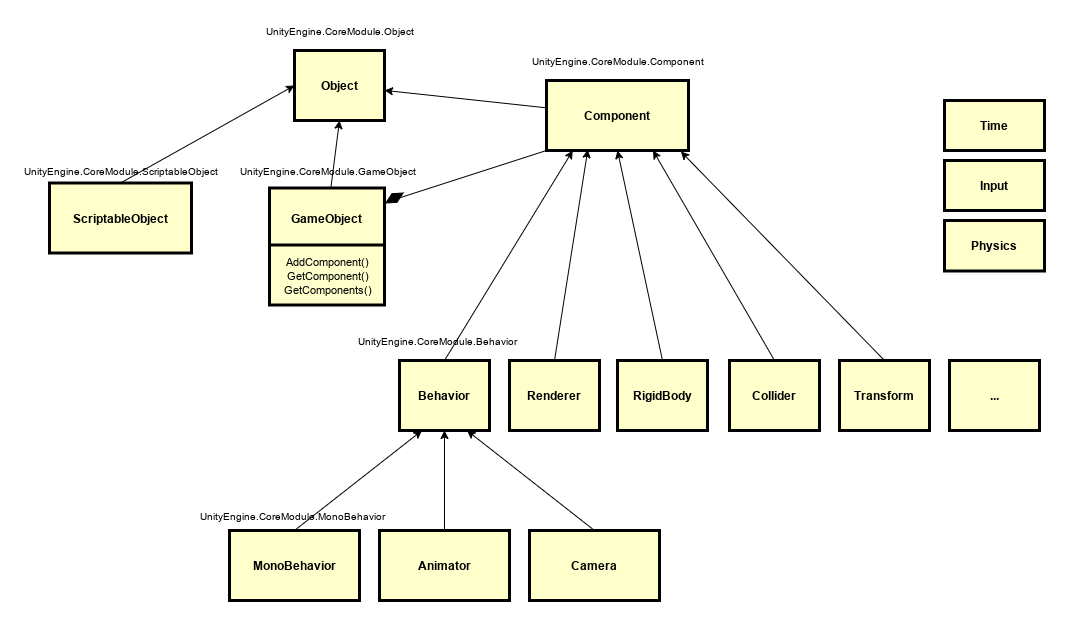

The diagram above was exported from draw.io. Its source (the exported page's mxGraphModel, read from the mxfile embedded in the PNG):
<mxGraphModel dx="2045" dy="792" grid="1" gridSize="10" guides="1" tooltips="1" connect="1" arrows="1" fold="1" page="1" pageScale="1" pageWidth="826" pageHeight="1169" background="none" math="0" shadow="0">
  <root>
    <mxCell id="0" />
    <mxCell id="1" parent="0" />
    <mxCell id="vhRl6DsY_hT26kAsDwuC-101" style="rounded=0;orthogonalLoop=1;jettySize=auto;html=1;" parent="1" source="12" target="vhRl6DsY_hT26kAsDwuC-96" edge="1">
      <mxGeometry relative="1" as="geometry" />
    </mxCell>
    <mxCell id="12" value="Component" style="whiteSpace=wrap;align=center;verticalAlign=middle;fontStyle=1;strokeWidth=3;fillColor=#FFFFCC" parent="1" vertex="1">
      <mxGeometry x="457" y="150" width="142" height="70" as="geometry" />
    </mxCell>
    <mxCell id="vhRl6DsY_hT26kAsDwuC-96" value="Object" style="whiteSpace=wrap;align=center;verticalAlign=middle;fontStyle=1;strokeWidth=3;fillColor=#FFFFCC" parent="1" vertex="1">
      <mxGeometry x="205" y="120" width="90" height="70" as="geometry" />
    </mxCell>
    <mxCell id="vhRl6DsY_hT26kAsDwuC-97" value="&lt;font style=&quot;font-size: 10px&quot;&gt;UnityEngine.CoreModule.Component&lt;/font&gt;" style="text;html=1;align=center;verticalAlign=middle;resizable=0;points=[];autosize=1;strokeColor=none;fillColor=none;" parent="1" vertex="1">
      <mxGeometry x="438" y="120" width="180" height="20" as="geometry" />
    </mxCell>
    <mxCell id="vhRl6DsY_hT26kAsDwuC-98" value="&lt;font style=&quot;font-size: 10px&quot;&gt;UnityEngine.CoreModule.Object&lt;/font&gt;" style="text;html=1;align=center;verticalAlign=middle;resizable=0;points=[];autosize=1;strokeColor=none;fillColor=none;" parent="1" vertex="1">
      <mxGeometry x="170" y="90" width="160" height="20" as="geometry" />
    </mxCell>
    <mxCell id="vhRl6DsY_hT26kAsDwuC-103" style="rounded=0;orthogonalLoop=1;jettySize=auto;html=1;entryX=0.5;entryY=1;entryDx=0;entryDy=0;" parent="1" source="vhRl6DsY_hT26kAsDwuC-102" target="vhRl6DsY_hT26kAsDwuC-96" edge="1">
      <mxGeometry relative="1" as="geometry" />
    </mxCell>
    <mxCell id="vhRl6DsY_hT26kAsDwuC-102" value="GameObject" style="whiteSpace=wrap;align=center;verticalAlign=middle;fontStyle=1;strokeWidth=3;fillColor=#FFFFCC" parent="1" vertex="1">
      <mxGeometry x="180" y="257.5" width="115" height="60" as="geometry" />
    </mxCell>
    <mxCell id="vhRl6DsY_hT26kAsDwuC-107" value="" style="shape=sortShape;perimeter=rhombusPerimeter;whiteSpace=wrap;html=1;rotation=60;fillColor=#000000;" parent="1" vertex="1">
      <mxGeometry x="300" y="257.5" width="10" height="20" as="geometry" />
    </mxCell>
    <mxCell id="vhRl6DsY_hT26kAsDwuC-110" value="" style="rounded=0;orthogonalLoop=1;jettySize=auto;html=1;exitX=0;exitY=1;exitDx=0;exitDy=0;entryX=1;entryY=0;entryDx=0;entryDy=0;endArrow=none;" parent="1" source="12" target="vhRl6DsY_hT26kAsDwuC-107" edge="1">
      <mxGeometry relative="1" as="geometry">
        <mxPoint x="457" y="220" as="sourcePoint" />
        <mxPoint x="295" y="270" as="targetPoint" />
      </mxGeometry>
    </mxCell>
    <mxCell id="vhRl6DsY_hT26kAsDwuC-112" value="" style="whiteSpace=wrap;align=center;verticalAlign=middle;fontStyle=1;strokeWidth=3;fillColor=#FFFFCC" parent="1" vertex="1">
      <mxGeometry x="180" y="314.5" width="115" height="60" as="geometry" />
    </mxCell>
    <mxCell id="vhRl6DsY_hT26kAsDwuC-111" value="&lt;font style=&quot;font-size: 11px&quot;&gt;AddComponent()&lt;br style=&quot;padding: 0px ; margin: 0px&quot;&gt;GetComponent()&lt;br style=&quot;padding: 0px ; margin: 0px&quot;&gt;GetComponents()&lt;/font&gt;" style="text;html=1;align=center;verticalAlign=middle;resizable=0;points=[];autosize=1;strokeColor=none;fillColor=none;" parent="1" vertex="1">
      <mxGeometry x="187.5" y="319.5" width="100" height="50" as="geometry" />
    </mxCell>
    <mxCell id="vhRl6DsY_hT26kAsDwuC-113" value="&lt;font style=&quot;font-size: 10px&quot;&gt;UnityEngine.CoreModule.GameObject&lt;/font&gt;" style="text;html=1;align=center;verticalAlign=middle;resizable=0;points=[];autosize=1;strokeColor=none;fillColor=none;" parent="1" vertex="1">
      <mxGeometry x="142.5" y="230" width="190" height="20" as="geometry" />
    </mxCell>
    <mxCell id="vhRl6DsY_hT26kAsDwuC-124" style="edgeStyle=none;rounded=0;orthogonalLoop=1;jettySize=auto;html=1;exitX=0.5;exitY=0;exitDx=0;exitDy=0;entryX=0.185;entryY=1.001;entryDx=0;entryDy=0;entryPerimeter=0;" parent="1" source="vhRl6DsY_hT26kAsDwuC-114" target="12" edge="1">
      <mxGeometry relative="1" as="geometry" />
    </mxCell>
    <mxCell id="vhRl6DsY_hT26kAsDwuC-114" value="Behavior" style="whiteSpace=wrap;align=center;verticalAlign=middle;fontStyle=1;strokeWidth=3;fillColor=#FFFFCC" parent="1" vertex="1">
      <mxGeometry x="310" y="430" width="90" height="70" as="geometry" />
    </mxCell>
    <mxCell id="vhRl6DsY_hT26kAsDwuC-125" style="edgeStyle=none;rounded=0;orthogonalLoop=1;jettySize=auto;html=1;exitX=0.5;exitY=0;exitDx=0;exitDy=0;entryX=0.291;entryY=0.987;entryDx=0;entryDy=0;entryPerimeter=0;" parent="1" source="vhRl6DsY_hT26kAsDwuC-115" target="12" edge="1">
      <mxGeometry relative="1" as="geometry" />
    </mxCell>
    <mxCell id="vhRl6DsY_hT26kAsDwuC-115" value="Renderer" style="whiteSpace=wrap;align=center;verticalAlign=middle;fontStyle=1;strokeWidth=3;fillColor=#FFFFCC" parent="1" vertex="1">
      <mxGeometry x="420" y="430" width="90" height="70" as="geometry" />
    </mxCell>
    <mxCell id="vhRl6DsY_hT26kAsDwuC-126" style="edgeStyle=none;rounded=0;orthogonalLoop=1;jettySize=auto;html=1;exitX=0.5;exitY=0;exitDx=0;exitDy=0;entryX=0.5;entryY=1;entryDx=0;entryDy=0;" parent="1" source="vhRl6DsY_hT26kAsDwuC-116" target="12" edge="1">
      <mxGeometry relative="1" as="geometry" />
    </mxCell>
    <mxCell id="vhRl6DsY_hT26kAsDwuC-116" value="RigidBody" style="whiteSpace=wrap;align=center;verticalAlign=middle;fontStyle=1;strokeWidth=3;fillColor=#FFFFCC" parent="1" vertex="1">
      <mxGeometry x="528" y="430" width="90" height="70" as="geometry" />
    </mxCell>
    <mxCell id="vhRl6DsY_hT26kAsDwuC-127" style="edgeStyle=none;rounded=0;orthogonalLoop=1;jettySize=auto;html=1;exitX=0.5;exitY=0;exitDx=0;exitDy=0;entryX=0.75;entryY=1;entryDx=0;entryDy=0;" parent="1" source="vhRl6DsY_hT26kAsDwuC-117" target="12" edge="1">
      <mxGeometry relative="1" as="geometry" />
    </mxCell>
    <mxCell id="vhRl6DsY_hT26kAsDwuC-117" value="Collider" style="whiteSpace=wrap;align=center;verticalAlign=middle;fontStyle=1;strokeWidth=3;fillColor=#FFFFCC" parent="1" vertex="1">
      <mxGeometry x="640" y="430" width="90" height="70" as="geometry" />
    </mxCell>
    <mxCell id="vhRl6DsY_hT26kAsDwuC-128" style="edgeStyle=none;rounded=0;orthogonalLoop=1;jettySize=auto;html=1;exitX=0.5;exitY=0;exitDx=0;exitDy=0;entryX=0.946;entryY=1.014;entryDx=0;entryDy=0;entryPerimeter=0;" parent="1" source="vhRl6DsY_hT26kAsDwuC-118" target="12" edge="1">
      <mxGeometry relative="1" as="geometry" />
    </mxCell>
    <mxCell id="vhRl6DsY_hT26kAsDwuC-118" value="Transform" style="whiteSpace=wrap;align=center;verticalAlign=middle;fontStyle=1;strokeWidth=3;fillColor=#FFFFCC" parent="1" vertex="1">
      <mxGeometry x="750" y="430" width="90" height="70" as="geometry" />
    </mxCell>
    <mxCell id="vhRl6DsY_hT26kAsDwuC-132" style="edgeStyle=none;rounded=0;orthogonalLoop=1;jettySize=auto;html=1;exitX=0.5;exitY=0;exitDx=0;exitDy=0;entryX=0.25;entryY=1;entryDx=0;entryDy=0;" parent="1" source="vhRl6DsY_hT26kAsDwuC-129" target="vhRl6DsY_hT26kAsDwuC-114" edge="1">
      <mxGeometry relative="1" as="geometry" />
    </mxCell>
    <mxCell id="vhRl6DsY_hT26kAsDwuC-129" value="MonoBehavior" style="whiteSpace=wrap;align=center;verticalAlign=middle;fontStyle=1;strokeWidth=3;fillColor=#FFFFCC" parent="1" vertex="1">
      <mxGeometry x="140" y="600" width="130" height="70" as="geometry" />
    </mxCell>
    <mxCell id="vhRl6DsY_hT26kAsDwuC-133" style="edgeStyle=none;rounded=0;orthogonalLoop=1;jettySize=auto;html=1;exitX=0.5;exitY=0;exitDx=0;exitDy=0;entryX=0.5;entryY=1;entryDx=0;entryDy=0;" parent="1" source="vhRl6DsY_hT26kAsDwuC-130" target="vhRl6DsY_hT26kAsDwuC-114" edge="1">
      <mxGeometry relative="1" as="geometry" />
    </mxCell>
    <mxCell id="vhRl6DsY_hT26kAsDwuC-130" value="Animator" style="whiteSpace=wrap;align=center;verticalAlign=middle;fontStyle=1;strokeWidth=3;fillColor=#FFFFCC" parent="1" vertex="1">
      <mxGeometry x="290" y="600" width="130" height="70" as="geometry" />
    </mxCell>
    <mxCell id="vhRl6DsY_hT26kAsDwuC-134" style="edgeStyle=none;rounded=0;orthogonalLoop=1;jettySize=auto;html=1;exitX=0.5;exitY=0;exitDx=0;exitDy=0;entryX=0.75;entryY=1;entryDx=0;entryDy=0;" parent="1" source="vhRl6DsY_hT26kAsDwuC-131" target="vhRl6DsY_hT26kAsDwuC-114" edge="1">
      <mxGeometry relative="1" as="geometry" />
    </mxCell>
    <mxCell id="vhRl6DsY_hT26kAsDwuC-131" value="Camera" style="whiteSpace=wrap;align=center;verticalAlign=middle;fontStyle=1;strokeWidth=3;fillColor=#FFFFCC" parent="1" vertex="1">
      <mxGeometry x="440" y="600" width="130" height="70" as="geometry" />
    </mxCell>
    <mxCell id="vhRl6DsY_hT26kAsDwuC-135" value="..." style="whiteSpace=wrap;align=center;verticalAlign=middle;fontStyle=1;strokeWidth=3;fillColor=#FFFFCC" parent="1" vertex="1">
      <mxGeometry x="860" y="430" width="90" height="70" as="geometry" />
    </mxCell>
    <mxCell id="vhRl6DsY_hT26kAsDwuC-136" value="Time" style="whiteSpace=wrap;align=center;verticalAlign=middle;fontStyle=1;strokeWidth=3;fillColor=#FFFFCC" parent="1" vertex="1">
      <mxGeometry x="855" y="170" width="100" height="50" as="geometry" />
    </mxCell>
    <mxCell id="vhRl6DsY_hT26kAsDwuC-137" value="Input" style="whiteSpace=wrap;align=center;verticalAlign=middle;fontStyle=1;strokeWidth=3;fillColor=#FFFFCC" parent="1" vertex="1">
      <mxGeometry x="855" y="230" width="100" height="50" as="geometry" />
    </mxCell>
    <mxCell id="vhRl6DsY_hT26kAsDwuC-138" value="Physics" style="whiteSpace=wrap;align=center;verticalAlign=middle;fontStyle=1;strokeWidth=3;fillColor=#FFFFCC" parent="1" vertex="1">
      <mxGeometry x="855" y="290" width="100" height="50.5" as="geometry" />
    </mxCell>
    <mxCell id="vhRl6DsY_hT26kAsDwuC-141" value="&lt;font style=&quot;font-size: 10px&quot;&gt;UnityEngine.CoreModule.Behavior&lt;/font&gt;" style="text;html=1;align=center;verticalAlign=middle;resizable=0;points=[];autosize=1;strokeColor=none;fillColor=none;" parent="1" vertex="1">
      <mxGeometry x="263" y="400" width="170" height="20" as="geometry" />
    </mxCell>
    <mxCell id="vhRl6DsY_hT26kAsDwuC-142" value="&lt;font style=&quot;font-size: 10px&quot;&gt;UnityEngine.CoreModule.MonoBehavior&lt;/font&gt;" style="text;html=1;align=center;verticalAlign=middle;resizable=0;points=[];autosize=1;strokeColor=none;fillColor=none;" parent="1" vertex="1">
      <mxGeometry x="107.5" y="575" width="190" height="20" as="geometry" />
    </mxCell>
    <mxCell id="SzZRlCo8h0ENd9fFiUnj-14" style="rounded=0;orthogonalLoop=1;jettySize=auto;html=1;exitX=0.5;exitY=0;exitDx=0;exitDy=0;entryX=0;entryY=0.5;entryDx=0;entryDy=0;" edge="1" parent="1" source="SzZRlCo8h0ENd9fFiUnj-12" target="vhRl6DsY_hT26kAsDwuC-96">
      <mxGeometry relative="1" as="geometry" />
    </mxCell>
    <mxCell id="SzZRlCo8h0ENd9fFiUnj-12" value="ScriptableObject" style="whiteSpace=wrap;align=center;verticalAlign=middle;fontStyle=1;strokeWidth=3;fillColor=#FFFFCC" vertex="1" parent="1">
      <mxGeometry x="-40" y="252.5" width="142" height="70" as="geometry" />
    </mxCell>
    <mxCell id="SzZRlCo8h0ENd9fFiUnj-13" value="&lt;font style=&quot;font-size: 10px&quot;&gt;UnityEngine.CoreModule.ScriptableObject&lt;/font&gt;" style="text;html=1;align=center;verticalAlign=middle;resizable=0;points=[];autosize=1;strokeColor=none;fillColor=none;" vertex="1" parent="1">
      <mxGeometry x="-69" y="230" width="200" height="20" as="geometry" />
    </mxCell>
  </root>
</mxGraphModel>